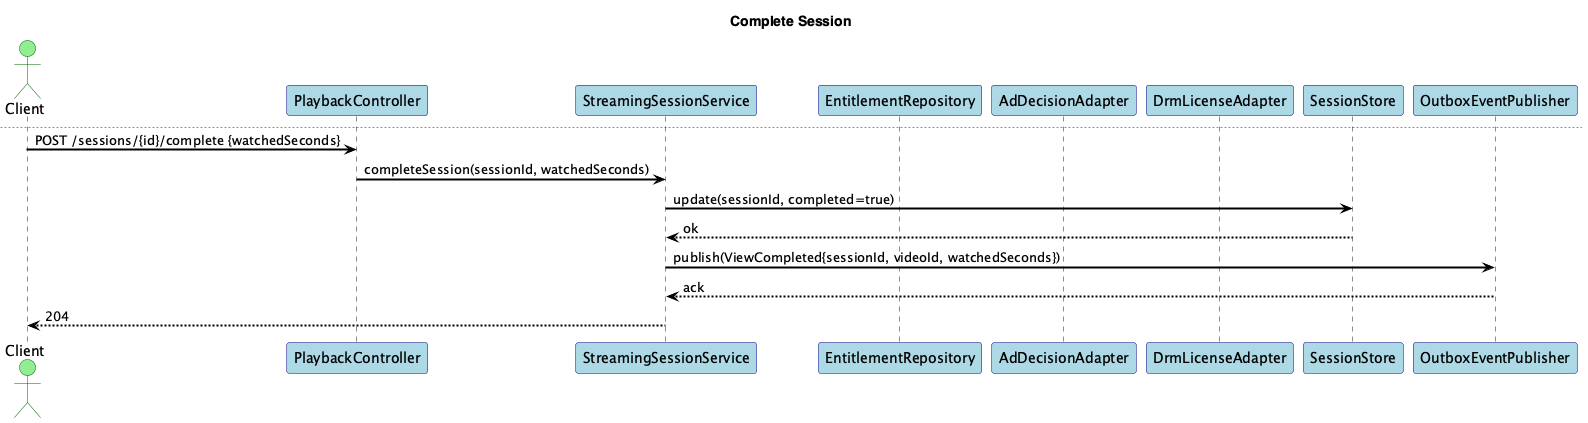

The diagram above was rendered by PlantUML. Its source (embedded in the PNG):
@startuml
title Streaming Session Service - Sequences

skinparam shadowing false
skinparam fontName "Helvetica"
skinparam titleFontName "Helvetica"
skinparam legendFontName "Helvetica"
skinparam noteFontName "Helvetica"
skinparam backgroundColor white
skinparam participantBackgroundColor lightblue
skinparam participantBorderColor darkblue
skinparam actorBackgroundColor lightgreen
skinparam actorBorderColor darkgreen
skinparam arrowColor black
skinparam arrowThickness 2
skinparam sequenceArrowThickness 2
skinparam sequenceMessageAlignment left
skinparam sequenceReferenceBackgroundColor lightyellow
skinparam sequenceReferenceBorderColor black


actor Client
participant "PlaybackController" as C
participant "StreamingSessionService" as S
participant "EntitlementRepository" as Ent
participant "AdDecisionAdapter" as Ads
participant "DrmLicenseAdapter" as DRM
participant "SessionStore" as Store
participant "OutboxEventPublisher" as Outbox

== Start Playback Session ==
Client -> C: GET /videos/{id}/play
C -> S: startSession(videoId, userId, device)
S -> Ent: checkEntitlement(userId, videoId)
Ent --> S: true
S -> Ads: decideSlots(videoId, userId, device)
Ads --> S: [AdSlot]
S -> DRM: issueLicense(videoId, userId, device)
DRM --> S: drmLicenseUri
S -> Store: create(StreamingSession{manifests, adSlots, drmLicenseUri})
Store --> S: ok
S -> Outbox: publish(ViewStarted{sessionId, videoId, userId})
Outbox --> S: ack
S --> Client: 200 {manifests, adSlots, drmLicenseUri}

== Complete Session ==
newpage Complete Session
Client -> C: POST /sessions/{id}/complete {watchedSeconds}
C -> S: completeSession(sessionId, watchedSeconds)
S -> Store: update(sessionId, completed=true)
Store --> S: ok
S -> Outbox: publish(ViewCompleted{sessionId, videoId, watchedSeconds})
Outbox --> S: ack
S --> Client: 204

@enduml